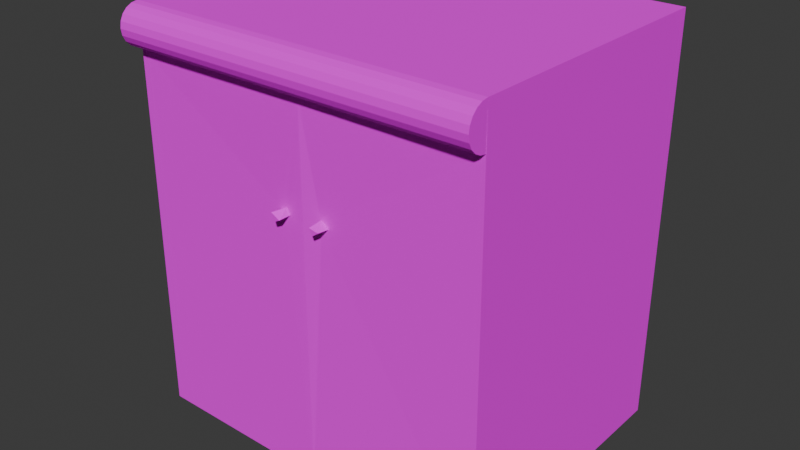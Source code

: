 # Source: kitch.blend  (saved by Blender 4.2.66; exported with 4.5.12 LTS)
import bpy
from mathutils import Matrix  # noqa: F401  (used for matrix-valued properties, if any)

bpy.ops.wm.read_factory_settings(use_empty=True)
scene = bpy.context.scene
scene.name = 'Scene'

# ---- collections
col_collection = bpy.data.collections.new('Collection'); scene.collection.children.link(col_collection)

# ---- images (referenced by path relative to the original .blend; pixels are not part of the script)
import os
ASSET_DIR = os.environ.get("B2B_ASSET_DIR", "")  # directory of the original .blend (textures are referenced by path, not embedded)
HERE = os.path.dirname(os.path.abspath(__file__))  # packed textures are extracted next to this script under _unpacked/

def load_image(name, relpath, width, height, colorspace="sRGB"):
    """Load a texture the original file referenced (path relative to the .blend, or extracted next to this script)."""
    p = next((c for c in (os.path.join(HERE, relpath), os.path.join(ASSET_DIR, relpath)) if relpath and os.path.exists(c)), "")
    if p:
        img = bpy.data.images.load(p, check_existing=True)
        img.name = name
    else:  # same state as the original file: an image datablock whose file is absent (Cycles renders it pink)
        img = bpy.data.images.new(name, width, height)
        img.source = "FILE"
        img.filepath = "//" + (relpath or name)
    img.colorspace_settings.name = colorspace
    return img
img_kithc = load_image('kithc', 'kithc.png', 1024, 1024, 'sRGB')

# ---- materials (node trees are filled in below, after node groups)
mat_color_2829873 = bpy.data.materials.new('color_2829873')
mat_color_2829873.roughness = 1.0

# ---- material node trees
mat_color_2829873.use_nodes = True; mat_color_2829873.node_tree.nodes.clear()
_N = mat_color_2829873.node_tree.nodes; _L = mat_color_2829873.node_tree.links
n0 = _N.new('ShaderNodeBsdfPrincipled'); n0.name = 'Principled BSDF'; n0.location = (0, 300)
n0.inputs[2].default_value = 1.0
n0.inputs[13].default_value = 0.0
n1 = _N.new('ShaderNodeOutputMaterial'); n1.name = 'Material Output'; n1.location = (280, 300)
n2 = _N.new('ShaderNodeTexImage'); n2.name = 'Image Texture'; n2.location = (-290, 280)
n2.image = img_kithc
_L.new(n0.outputs[0], n1.inputs[0])
_L.new(n2.outputs[0], n0.inputs[0])
n1.is_active_output = True

# ---- world
world_world = bpy.data.worlds.new('World'); scene.world = world_world
world_world.use_nodes = True; world_world.node_tree.nodes.clear()
_N = world_world.node_tree.nodes; _L = world_world.node_tree.links
n0 = _N.new('ShaderNodeOutputWorld'); n0.name = 'World Output'; n0.location = (300, 300)
n1 = _N.new('ShaderNodeBackground'); n1.name = 'Background'; n1.location = (10, 300)
n1.inputs[0].default_value = (0.05088, 0.05088, 0.05088, 1.0)
_L.new(n1.outputs[0], n0.inputs[0])
n0.is_active_output = True
world_world.color = (0.05088, 0.05088, 0.05088)
world_world.sun_shadow_jitter_overblur = 0.0

# ---- meshes
me_obj_0 = bpy.data.meshes.new('obj_0')
me_obj_0.from_pydata([(12.03, -70.0, 126.5), (-6.727, -70.0, 130.4), (-5.122, -70.0, 127.2), (-9.878, -70.0, 128.8), (-8.273, -70.0, 125.6), (89.0, -70.0, 200.0), (89.0, -70.0, 180.0), (90.0, 65.0, 0.0), (-90.0, 65.0, 0.0), (-5.122, -76.0, 127.2), (-9.523, -76.0, 129.5), (-8.273, -76.0, 125.6), (3.0, -71.0, 180.0), (89.0, -73.09, 199.5), (89.0, -75.88, 198.1), (90.0, 65.02, 200.0), (90.0, -70.0, 0.0), (-90.0, 65.02, 200.0), (-90.0, -70.0, 0.0), (-89.0, -70.0, 200.0), (3.0, -71.0, 0.0), (-89.0, -75.88, 198.1), (-89.0, -73.09, 199.5), (-89.0, -80.0, 190.0), (-89.0, -79.51, 193.1), (-89.0, -78.09, 195.9), (-89.0, -70.0, 180.0), (-89.0, -73.09, 180.5), (-89.0, -75.88, 181.9), (-89.0, -78.09, 184.1), (-89.0, -79.51, 186.9), (16.0, -76.0, 128.5), (11.12, -76.0, 129.3), (12.73, -76.0, 126.1), (3.0, -70.0, 125.5), (15.88, -70.0, 127.7), (12.03, -70.0, 130.5), (89.0, -73.09, 180.5), (89.0, -78.09, 195.9), (89.0, -79.51, 193.1), (89.0, -80.0, 190.0), (89.0, -79.51, 186.9), (89.0, -78.09, 184.1), (89.0, -75.88, 181.9)], [], [(20, 12, 34), (2, 12, 1), (1, 12, 3), (2, 4, 34), (16, 5, 6), (15, 7, 8), (15, 8, 17), (7, 5, 16), (15, 5, 7), (18, 19, 8), (17, 8, 19), (8, 7, 20), (18, 8, 20), (16, 20, 7), (19, 18, 26), (18, 4, 26), (4, 3, 26), (20, 4, 18), (16, 0, 20), (20, 34, 4), (0, 12, 20), (26, 3, 12), (34, 12, 2), (0, 16, 35), (35, 6, 36), (16, 6, 35), (6, 12, 36), (0, 36, 12), (3, 4, 11), (11, 2, 9), (11, 10, 3), (13, 14, 6), (13, 6, 5), (15, 17, 19), (15, 19, 5), (19, 26, 22), (21, 22, 26), (25, 21, 26), (25, 26, 24), (23, 24, 26), (28, 23, 27), (26, 27, 23), (23, 28, 29), (23, 29, 30), (32, 33, 31), (9, 10, 11), (35, 36, 31), (36, 0, 32), (6, 37, 12), (29, 42, 41), (26, 12, 27), (38, 21, 25), (23, 30, 41), (30, 29, 41), (38, 25, 24), (35, 31, 33), (31, 36, 32), (32, 0, 33), (0, 35, 33), (10, 1, 3), (9, 2, 1), (9, 1, 10), (4, 2, 11), (14, 38, 6), (37, 6, 38), (37, 38, 39), (37, 39, 40), (41, 42, 40), (43, 40, 42), (37, 40, 43), (19, 22, 5), (23, 41, 40), (43, 42, 28), (28, 27, 43), (27, 12, 37), (39, 24, 40), (42, 29, 28), (37, 43, 27), (39, 38, 24), (23, 40, 24), (13, 5, 22), (13, 22, 14), (21, 14, 22), (21, 38, 14)])
_uv = me_obj_0.uv_layers.new(name='UVMap')
_uv.uv.foreach_set('vector', [0.2722, 0.766, 0.2722, 0.4032, 0.2742, 0.5131, 0.3522, 0.739, 0.3364, 0.6325, 0.3555, 0.7327, 0.3555, 0.7327, 0.3364, 0.6325, 0.3618, 0.7359, 0.3522, 0.739, 0.3586, 0.7423, 0.3358, 0.7424, 0.5221, 0.9964, 0.5221, 0.6337, 0.5223, 0.6334, 0.3629, 0.0, 0.3629, 0.4032, 0.0, 0.4032, 0.3629, 0.0, 0.0, 0.4032, 0.0, 0.0, 0.3629, 0.4032, 0.6351, 0.0, 0.6351, 0.4032, 0.3629, 8.306e-07, 0.6351, 0.0, 0.3629, 0.4032, 0.0, 0.8064, 7.322e-06, 0.4033, 0.2722, 0.8064, 0.2722, 0.4032, 0.2722, 0.8064, 7.322e-06, 0.4033, 0.7258, 0.7266, 0.7258, 0.4032, 1.0, 0.5595, 0.998, 0.7266, 0.7258, 0.7266, 1.0, 0.5595, 0.998, 0.4032, 1.0, 0.5595, 0.7258, 0.4032, 0.5221, 0.6337, 0.5221, 0.9964, 0.5219, 0.6334, 0.5221, 0.9964, 0.3586, 0.7423, 0.5219, 0.6334, 0.3586, 0.7423, 0.3618, 0.7359, 0.5219, 0.6334, 0.3346, 0.9954, 0.3586, 0.7423, 0.5221, 0.9964, 0.5221, 0.9964, 0.678, 0.7406, 0.6975, 0.9955, 0.3346, 0.9954, 0.3358, 0.7424, 0.3586, 0.7423, 0.678, 0.7406, 0.6957, 0.6326, 0.6975, 0.9955, 0.5219, 0.6334, 0.3618, 0.7359, 0.3364, 0.6325, 0.3358, 0.7424, 0.3364, 0.6325, 0.3522, 0.739, 0.678, 0.7406, 0.5221, 0.9964, 0.6702, 0.7381, 0.6702, 0.7381, 0.5223, 0.6334, 0.6779, 0.7324, 0.5221, 0.9964, 0.5223, 0.6334, 0.6702, 0.7381, 0.5223, 0.6334, 0.6957, 0.6326, 0.6779, 0.7324, 0.678, 0.7406, 0.6779, 0.7324, 0.6957, 0.6326, 0.356, 0.4286, 0.3624, 0.4286, 0.3624, 0.4407, 0.3617, 0.4407, 0.3546, 0.4528, 0.3546, 0.4407, 0.3624, 0.4407, 0.3546, 0.4407, 0.356, 0.4286, 0.2893, 0.8261, 0.2949, 0.829, 0.283, 0.8654, 0.2893, 0.8261, 0.283, 0.8654, 0.283, 0.8251, 0.6415, 0.3627, 0.6415, -8.191e-09, 0.9058, 0.001113, 0.6415, 0.3627, 0.9058, 0.001113, 0.9058, 0.3598, 0.3234, 0.8251, 0.3234, 0.8654, 0.3171, 0.8261, 0.3115, 0.829, 0.3171, 0.8261, 0.3234, 0.8654, 0.3071, 0.8334, 0.3115, 0.829, 0.3234, 0.8654, 0.3071, 0.8334, 0.3234, 0.8654, 0.3042, 0.839, 0.3032, 0.8453, 0.3042, 0.839, 0.3234, 0.8654, 0.3115, 0.8616, 0.3032, 0.8453, 0.3171, 0.8644, 0.3234, 0.8654, 0.3171, 0.8644, 0.3032, 0.8453, 0.3032, 0.8453, 0.3115, 0.8616, 0.3071, 0.8571, 0.3032, 0.8453, 0.3071, 0.8571, 0.3042, 0.8515, 0.3207, 0.4435, 0.3264, 0.4477, 0.3207, 0.4535, 0.3264, 0.4516, 0.3323, 0.4435, 0.3335, 0.4516, 0.3438, 0.444, 0.3517, 0.4435, 0.3434, 0.4559, 0.3546, 0.416, 0.3628, 0.4165, 0.3563, 0.4282, 0.3024, 0.4023, 0.3086, 0.4024, 0.3044, 0.5595, 0.2787, 0.7658, 0.2787, 0.4023, 0.2843, 0.4023, 0.3024, 0.7247, 0.3044, 0.5595, 0.3087, 0.7247, 0.9229, 0.3631, 0.9179, 0.001191, 0.9229, 0.001313, 0.2906, 0.7658, 0.2843, 0.7658, 0.2843, 0.4023, 0.2843, 0.7658, 0.2787, 0.7658, 0.2843, 0.4023, 0.3024, 0.4023, 0.3024, 0.7658, 0.2968, 0.7658, 0.3546, 0.4154, 0.3546, 0.4032, 0.3627, 0.4038, 0.3434, 0.4559, 0.3517, 0.4435, 0.3533, 0.4559, 0.3563, 0.4282, 0.3628, 0.4165, 0.3628, 0.4286, 0.3627, 0.416, 0.3546, 0.4154, 0.3627, 0.4038, 0.3434, 0.4554, 0.3372, 0.4435, 0.3434, 0.4436, 0.3143, 0.4556, 0.3143, 0.4435, 0.3207, 0.4436, 0.3345, 0.4564, 0.3372, 0.4435, 0.3434, 0.4554, 0.3618, 0.4528, 0.3546, 0.4528, 0.3617, 0.4407, 0.2949, 0.829, 0.2994, 0.8334, 0.283, 0.8654, 0.2893, 0.8644, 0.283, 0.8654, 0.2994, 0.8334, 0.2893, 0.8644, 0.2994, 0.8334, 0.3022, 0.839, 0.2893, 0.8644, 0.3022, 0.839, 0.3032, 0.8453, 0.3022, 0.8515, 0.2994, 0.8571, 0.3032, 0.8453, 0.2949, 0.8616, 0.3032, 0.8453, 0.2994, 0.8571, 0.2893, 0.8644, 0.3032, 0.8453, 0.2949, 0.8616, 0.9058, 0.001113, 0.9121, 0.001122, 0.9058, 0.3629, 0.2906, 0.7658, 0.2843, 0.4023, 0.2906, 0.4023, 0.2742, 0.4023, 0.2787, 0.4023, 0.2742, 0.7657, 0.3142, 0.7246, 0.3087, 0.7247, 0.3143, 0.4023, 0.3087, 0.7247, 0.3044, 0.5595, 0.3086, 0.4024, 0.2968, 0.4023, 0.2968, 0.7658, 0.2906, 0.4023, 0.2787, 0.4023, 0.2787, 0.7658, 0.2742, 0.7657, 0.3086, 0.4024, 0.3143, 0.4023, 0.3087, 0.7247, 0.2968, 0.4023, 0.3024, 0.4023, 0.2968, 0.7658, 0.2906, 0.7658, 0.2906, 0.4023, 0.2968, 0.7658, 0.9121, 0.3629, 0.9058, 0.3629, 0.9121, 0.001122, 0.9121, 0.3629, 0.9121, 0.001122, 0.9179, 0.363, 0.9179, 0.001191, 0.9179, 0.363, 0.9121, 0.001122, 0.9179, 0.001191, 0.9229, 0.3631, 0.9179, 0.363])
me_obj_0.materials.append(mat_color_2829873)
me_obj_0.update()

# ---- objects
ob_obj_0 = bpy.data.objects.new('obj_0', me_obj_0)

# ---- transforms, parenting, visibility, modifiers, constraints
ob_obj_0.location = (0.0, 0.0, 0.0)
ob_obj_0.scale = (0.02, 0.02, 0.02)

# ---- collection membership
col_collection.objects.link(ob_obj_0)

# ---- scene / render settings (as saved in the file)
scene.frame_start = 1; scene.frame_end = 250; scene.frame_set(1)
scene.render.engine = 'BLENDER_EEVEE_NEXT'
bpy.context.view_layer.update()

# ---- added for rendering (the .blend has no active camera and no usable light): camera, sun
cam_auto = bpy.data.cameras.new('AutoCamera')
cam_auto.lens = 50.0
cam_auto.sensor_width = 36.0
cam_auto.clip_end = 1000.0
ob_auto_camera = bpy.data.objects.new('AutoCamera', cam_auto)
scene.collection.objects.link(ob_auto_camera)
ob_auto_camera.location = (5.65617, -6.9372, 6.52493)
ob_auto_camera.rotation_euler = (1.09748, -7.21219e-08, 0.694738)
scene.camera = ob_auto_camera
light_auto_sun = bpy.data.lights.new('AutoSun', 'SUN')
light_auto_sun.energy = 3.0
light_auto_sun.angle = 0.0523599
ob_auto_sun = bpy.data.objects.new('AutoSun', light_auto_sun)
scene.collection.objects.link(ob_auto_sun)
ob_auto_sun.rotation_euler = (0.872665, 0.174533, 0.523599)
bpy.context.view_layer.update()
